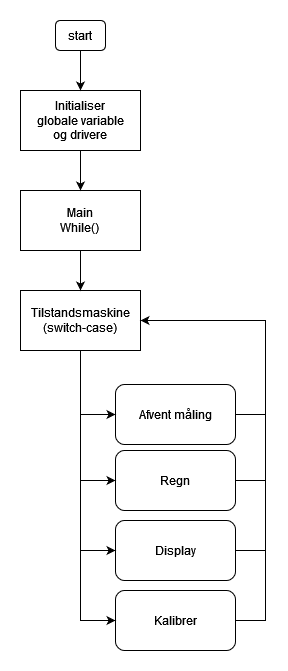

The diagram above was exported from draw.io. Its source (the exported page's mxGraphModel, read from the mxfile embedded in the PNG):
<mxGraphModel dx="1422" dy="765" grid="1" gridSize="10" guides="1" tooltips="1" connect="1" arrows="1" fold="1" page="1" pageScale="1" pageWidth="1169" pageHeight="827" math="0" shadow="0">
  <root>
    <mxCell id="0" />
    <mxCell id="1" parent="0" />
    <mxCell id="2_D2CasYSpANhscNkhW9-2" value="start" style="rounded=1;whiteSpace=wrap;html=1;" vertex="1" parent="1">
      <mxGeometry x="285" y="50" width="50" height="30" as="geometry" />
    </mxCell>
    <mxCell id="2_D2CasYSpANhscNkhW9-3" value="&lt;div&gt;Initialiser&lt;/div&gt;&lt;div&gt;globale variable&lt;/div&gt;&lt;div&gt;og drivere&lt;br&gt;&lt;/div&gt;" style="rounded=0;whiteSpace=wrap;html=1;" vertex="1" parent="1">
      <mxGeometry x="250" y="120" width="120" height="60" as="geometry" />
    </mxCell>
    <mxCell id="2_D2CasYSpANhscNkhW9-4" value="&lt;div&gt;Main&lt;/div&gt;&lt;div&gt;While()&lt;br&gt;&lt;/div&gt;" style="rounded=0;whiteSpace=wrap;html=1;" vertex="1" parent="1">
      <mxGeometry x="250" y="220" width="120" height="60" as="geometry" />
    </mxCell>
    <mxCell id="2_D2CasYSpANhscNkhW9-5" value="" style="endArrow=classic;html=1;rounded=0;exitX=0.5;exitY=1;exitDx=0;exitDy=0;entryX=0.5;entryY=0;entryDx=0;entryDy=0;" edge="1" parent="1" source="2_D2CasYSpANhscNkhW9-2" target="2_D2CasYSpANhscNkhW9-3">
      <mxGeometry width="50" height="50" relative="1" as="geometry">
        <mxPoint x="405" y="210" as="sourcePoint" />
        <mxPoint x="455" y="160" as="targetPoint" />
      </mxGeometry>
    </mxCell>
    <mxCell id="2_D2CasYSpANhscNkhW9-6" value="" style="endArrow=classic;html=1;rounded=0;exitX=0.5;exitY=1;exitDx=0;exitDy=0;" edge="1" parent="1" source="2_D2CasYSpANhscNkhW9-3" target="2_D2CasYSpANhscNkhW9-4">
      <mxGeometry width="50" height="50" relative="1" as="geometry">
        <mxPoint x="405" y="210" as="sourcePoint" />
        <mxPoint x="455" y="160" as="targetPoint" />
      </mxGeometry>
    </mxCell>
    <mxCell id="2_D2CasYSpANhscNkhW9-7" value="Afvent måling" style="rounded=1;whiteSpace=wrap;html=1;" vertex="1" parent="1">
      <mxGeometry x="345" y="414" width="120" height="60" as="geometry" />
    </mxCell>
    <mxCell id="2_D2CasYSpANhscNkhW9-8" value="Regn" style="rounded=1;whiteSpace=wrap;html=1;" vertex="1" parent="1">
      <mxGeometry x="345" y="480" width="120" height="60" as="geometry" />
    </mxCell>
    <mxCell id="2_D2CasYSpANhscNkhW9-9" value="&lt;div&gt;Tilstandsmaskine&lt;/div&gt;&lt;div&gt;(switch-case)&lt;br&gt;&lt;/div&gt;" style="rounded=0;whiteSpace=wrap;html=1;" vertex="1" parent="1">
      <mxGeometry x="250" y="320" width="120" height="60" as="geometry" />
    </mxCell>
    <mxCell id="2_D2CasYSpANhscNkhW9-10" value="" style="endArrow=classic;html=1;rounded=0;exitX=0.5;exitY=1;exitDx=0;exitDy=0;entryX=0;entryY=0.5;entryDx=0;entryDy=0;" edge="1" parent="1" source="2_D2CasYSpANhscNkhW9-9" target="2_D2CasYSpANhscNkhW9-7">
      <mxGeometry width="50" height="50" relative="1" as="geometry">
        <mxPoint x="405" y="450" as="sourcePoint" />
        <mxPoint x="455" y="400" as="targetPoint" />
        <Array as="points">
          <mxPoint x="310" y="444" />
        </Array>
      </mxGeometry>
    </mxCell>
    <mxCell id="2_D2CasYSpANhscNkhW9-11" value="" style="endArrow=classic;html=1;rounded=0;entryX=0;entryY=0.5;entryDx=0;entryDy=0;exitX=0.5;exitY=1;exitDx=0;exitDy=0;" edge="1" parent="1" source="2_D2CasYSpANhscNkhW9-9" target="2_D2CasYSpANhscNkhW9-8">
      <mxGeometry width="50" height="50" relative="1" as="geometry">
        <mxPoint x="305" y="450" as="sourcePoint" />
        <mxPoint x="455" y="400" as="targetPoint" />
        <Array as="points">
          <mxPoint x="310" y="510" />
        </Array>
      </mxGeometry>
    </mxCell>
    <mxCell id="2_D2CasYSpANhscNkhW9-12" value="Display" style="rounded=1;whiteSpace=wrap;html=1;" vertex="1" parent="1">
      <mxGeometry x="345" y="550" width="120" height="60" as="geometry" />
    </mxCell>
    <mxCell id="2_D2CasYSpANhscNkhW9-13" value="Kalibrer" style="rounded=1;whiteSpace=wrap;html=1;" vertex="1" parent="1">
      <mxGeometry x="345" y="620" width="120" height="60" as="geometry" />
    </mxCell>
    <mxCell id="2_D2CasYSpANhscNkhW9-16" value="" style="endArrow=classic;html=1;rounded=0;entryX=0;entryY=0.5;entryDx=0;entryDy=0;exitX=0.5;exitY=1;exitDx=0;exitDy=0;" edge="1" parent="1" source="2_D2CasYSpANhscNkhW9-9" target="2_D2CasYSpANhscNkhW9-13">
      <mxGeometry width="50" height="50" relative="1" as="geometry">
        <mxPoint x="405" y="540" as="sourcePoint" />
        <mxPoint x="455" y="490" as="targetPoint" />
        <Array as="points">
          <mxPoint x="310" y="650" />
        </Array>
      </mxGeometry>
    </mxCell>
    <mxCell id="2_D2CasYSpANhscNkhW9-17" value="" style="endArrow=classic;html=1;rounded=0;exitX=0.5;exitY=1;exitDx=0;exitDy=0;entryX=0;entryY=0.5;entryDx=0;entryDy=0;" edge="1" parent="1" source="2_D2CasYSpANhscNkhW9-9" target="2_D2CasYSpANhscNkhW9-12">
      <mxGeometry width="50" height="50" relative="1" as="geometry">
        <mxPoint x="405" y="540" as="sourcePoint" />
        <mxPoint x="455" y="490" as="targetPoint" />
        <Array as="points">
          <mxPoint x="310" y="580" />
        </Array>
      </mxGeometry>
    </mxCell>
    <mxCell id="2_D2CasYSpANhscNkhW9-18" value="" style="endArrow=classic;html=1;rounded=0;entryX=1;entryY=0.5;entryDx=0;entryDy=0;exitX=1;exitY=0.5;exitDx=0;exitDy=0;" edge="1" parent="1" source="2_D2CasYSpANhscNkhW9-13" target="2_D2CasYSpANhscNkhW9-9">
      <mxGeometry width="50" height="50" relative="1" as="geometry">
        <mxPoint x="485" y="350" as="sourcePoint" />
        <mxPoint x="455" y="490" as="targetPoint" />
        <Array as="points">
          <mxPoint x="495" y="650" />
          <mxPoint x="495" y="350" />
        </Array>
      </mxGeometry>
    </mxCell>
    <mxCell id="2_D2CasYSpANhscNkhW9-19" value="" style="endArrow=none;html=1;rounded=0;exitX=1;exitY=0.5;exitDx=0;exitDy=0;" edge="1" parent="1" source="2_D2CasYSpANhscNkhW9-7">
      <mxGeometry width="50" height="50" relative="1" as="geometry">
        <mxPoint x="405" y="540" as="sourcePoint" />
        <mxPoint x="495" y="444" as="targetPoint" />
      </mxGeometry>
    </mxCell>
    <mxCell id="2_D2CasYSpANhscNkhW9-20" value="" style="endArrow=none;html=1;rounded=0;exitX=1;exitY=0.5;exitDx=0;exitDy=0;" edge="1" parent="1" source="2_D2CasYSpANhscNkhW9-8">
      <mxGeometry width="50" height="50" relative="1" as="geometry">
        <mxPoint x="405" y="540" as="sourcePoint" />
        <mxPoint x="495" y="510" as="targetPoint" />
      </mxGeometry>
    </mxCell>
    <mxCell id="2_D2CasYSpANhscNkhW9-21" value="" style="endArrow=none;html=1;rounded=0;exitX=1;exitY=0.5;exitDx=0;exitDy=0;" edge="1" parent="1" source="2_D2CasYSpANhscNkhW9-12">
      <mxGeometry width="50" height="50" relative="1" as="geometry">
        <mxPoint x="405" y="540" as="sourcePoint" />
        <mxPoint x="495" y="580" as="targetPoint" />
      </mxGeometry>
    </mxCell>
    <mxCell id="2_D2CasYSpANhscNkhW9-22" value="" style="endArrow=classic;html=1;rounded=0;entryX=0.5;entryY=0;entryDx=0;entryDy=0;exitX=0.5;exitY=1;exitDx=0;exitDy=0;" edge="1" parent="1" source="2_D2CasYSpANhscNkhW9-4" target="2_D2CasYSpANhscNkhW9-9">
      <mxGeometry width="50" height="50" relative="1" as="geometry">
        <mxPoint x="405" y="450" as="sourcePoint" />
        <mxPoint x="455" y="400" as="targetPoint" />
      </mxGeometry>
    </mxCell>
    <mxCell id="2_D2CasYSpANhscNkhW9-23" value="Afvent målinger" style="ellipse;whiteSpace=wrap;html=1;" vertex="1" parent="1">
      <mxGeometry x="640" y="120" width="120" height="80" as="geometry" />
    </mxCell>
    <mxCell id="2_D2CasYSpANhscNkhW9-24" value="Regn" style="ellipse;whiteSpace=wrap;html=1;" vertex="1" parent="1">
      <mxGeometry x="690" y="240" width="120" height="80" as="geometry" />
    </mxCell>
    <mxCell id="2_D2CasYSpANhscNkhW9-25" value="Display" style="ellipse;whiteSpace=wrap;html=1;" vertex="1" parent="1">
      <mxGeometry x="840" y="270" width="120" height="80" as="geometry" />
    </mxCell>
    <mxCell id="2_D2CasYSpANhscNkhW9-26" value="Kalibrer" style="ellipse;whiteSpace=wrap;html=1;" vertex="1" parent="1">
      <mxGeometry x="860" y="100" width="120" height="80" as="geometry" />
    </mxCell>
    <mxCell id="2_D2CasYSpANhscNkhW9-27" value="" style="curved=1;endArrow=classic;html=1;rounded=0;entryX=0;entryY=0.5;entryDx=0;entryDy=0;exitX=0;exitY=1;exitDx=0;exitDy=0;" edge="1" parent="1" source="2_D2CasYSpANhscNkhW9-23" target="2_D2CasYSpANhscNkhW9-24">
      <mxGeometry width="50" height="50" relative="1" as="geometry">
        <mxPoint x="660" y="190" as="sourcePoint" />
        <mxPoint x="700" y="320" as="targetPoint" />
        <Array as="points">
          <mxPoint x="650" y="220" />
          <mxPoint x="658" y="260" />
        </Array>
      </mxGeometry>
    </mxCell>
    <mxCell id="2_D2CasYSpANhscNkhW9-28" value="" style="curved=1;endArrow=classic;html=1;rounded=0;entryX=0;entryY=1;entryDx=0;entryDy=0;exitX=0.5;exitY=1;exitDx=0;exitDy=0;" edge="1" parent="1" source="2_D2CasYSpANhscNkhW9-24" target="2_D2CasYSpANhscNkhW9-25">
      <mxGeometry width="50" height="50" relative="1" as="geometry">
        <mxPoint x="750" y="390" as="sourcePoint" />
        <mxPoint x="800" y="340" as="targetPoint" />
        <Array as="points">
          <mxPoint x="770" y="350" />
          <mxPoint x="820" y="360" />
        </Array>
      </mxGeometry>
    </mxCell>
    <mxCell id="2_D2CasYSpANhscNkhW9-29" value="" style="curved=1;endArrow=classic;html=1;rounded=0;entryX=1;entryY=0.5;entryDx=0;entryDy=0;exitX=0.5;exitY=0;exitDx=0;exitDy=0;" edge="1" parent="1" source="2_D2CasYSpANhscNkhW9-25" target="2_D2CasYSpANhscNkhW9-23">
      <mxGeometry width="50" height="50" relative="1" as="geometry">
        <mxPoint x="750" y="390" as="sourcePoint" />
        <mxPoint x="800" y="340" as="targetPoint" />
        <Array as="points">
          <mxPoint x="880" y="220" />
          <mxPoint x="820" y="180" />
        </Array>
      </mxGeometry>
    </mxCell>
    <mxCell id="2_D2CasYSpANhscNkhW9-30" value="" style="curved=1;endArrow=classic;html=1;rounded=0;entryX=1;entryY=0;entryDx=0;entryDy=0;exitX=0;exitY=0;exitDx=0;exitDy=0;" edge="1" parent="1" source="2_D2CasYSpANhscNkhW9-26" target="2_D2CasYSpANhscNkhW9-23">
      <mxGeometry width="50" height="50" relative="1" as="geometry">
        <mxPoint x="750" y="390" as="sourcePoint" />
        <mxPoint x="800" y="340" as="targetPoint" />
        <Array as="points">
          <mxPoint x="830" y="90" />
          <mxPoint x="760" y="110" />
        </Array>
      </mxGeometry>
    </mxCell>
    <mxCell id="2_D2CasYSpANhscNkhW9-31" value="" style="curved=1;endArrow=classic;html=1;rounded=0;entryX=1;entryY=1;entryDx=0;entryDy=0;exitX=1;exitY=0;exitDx=0;exitDy=0;" edge="1" parent="1" source="2_D2CasYSpANhscNkhW9-25" target="2_D2CasYSpANhscNkhW9-26">
      <mxGeometry width="50" height="50" relative="1" as="geometry">
        <mxPoint x="750" y="390" as="sourcePoint" />
        <mxPoint x="800" y="340" as="targetPoint" />
        <Array as="points">
          <mxPoint x="970" y="260" />
          <mxPoint x="980" y="200" />
        </Array>
      </mxGeometry>
    </mxCell>
    <mxCell id="2_D2CasYSpANhscNkhW9-32" value="" style="endArrow=classic;html=1;rounded=0;strokeWidth=2;" edge="1" parent="1">
      <mxGeometry width="50" height="50" relative="1" as="geometry">
        <mxPoint x="640" y="70" as="sourcePoint" />
        <mxPoint x="650" y="130" as="targetPoint" />
        <Array as="points">
          <mxPoint x="650" y="100" />
          <mxPoint x="640" y="100" />
        </Array>
      </mxGeometry>
    </mxCell>
  </root>
</mxGraphModel>